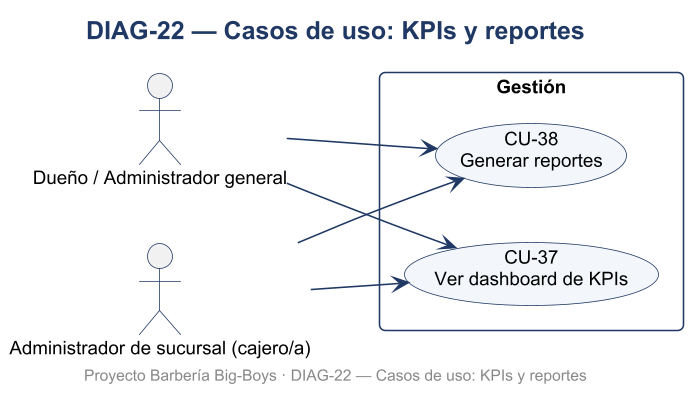

The diagram above was rendered by PlantUML. Its source (embedded in the PNG):
@startuml DIAG-22_Casos_de_uso_KPIs_y_reportes
skinparamlocked dpi 150
skinparam defaultFontName Arial
skinparam defaultFontSize 12
skinparam shadowing false
skinparam roundcorner 8
skinparam titleFontSize 16
skinparam titleFontStyle bold
skinparam titleFontColor #1F3864
skinparam ArrowColor #1F3864
skinparam BorderColor #1F3864
skinparam BackgroundColor #FFFFFF
skinparam class {
  BackgroundColor #F3F6FB
  HeaderBackgroundColor #DCE6F2
  BorderColor #1F3864
}
skinparam usecase {
  BackgroundColor #F3F6FB
  BorderColor #1F3864
}
skinparam actorBorderColor #1F3864
skinparam packageBorderColor #1F3864
skinparam componentBackgroundColor #F3F6FB
skinparam nodeBackgroundColor #F7F7F7
skinparam databaseBackgroundColor #FFF4D6
skinparam activityBackgroundColor #F3F6FB
skinparam activityBorderColor #1F3864
skinparam stateBackgroundColor #F3F6FB
skinparam stateBorderColor #1F3864
skinparam sequenceParticipantBackgroundColor #F3F6FB
skinparam sequenceLifeLineBorderColor #8899AA
skinparam noteBackgroundColor #FFF9E6
skinparam noteBorderColor #C9A227

title DIAG-22 — Casos de uso: KPIs y reportes
left to right direction
actor "Dueño / Administrador general" as DUE
actor "Administrador de sucursal (cajero/a)" as ADS
rectangle "Gestión" {
  usecase "CU-37\nVer dashboard de KPIs" as UC37
  usecase "CU-38\nGenerar reportes" as UC38
}
DUE --> UC37
ADS --> UC37
DUE --> UC38
ADS --> UC38

footer Proyecto Barbería Big-Boys · DIAG-22 — Casos de uso: KPIs y reportes
@enduml